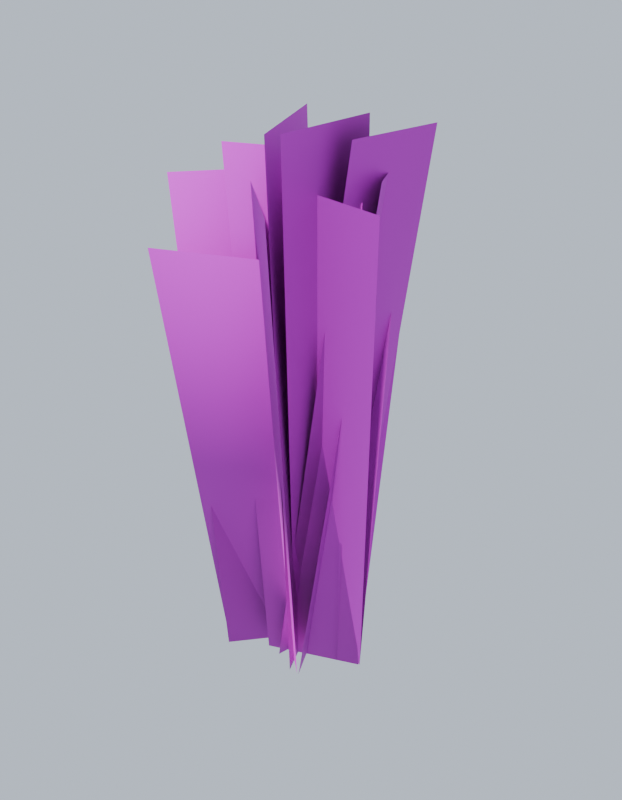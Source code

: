 # Source: juniper_v2.blend  (saved by Blender 5.2.45; exported with 4.5.12 LTS)
import bpy
from mathutils import Matrix  # noqa: F401  (used for matrix-valued properties, if any)

bpy.ops.wm.read_factory_settings(use_empty=True)
scene = bpy.context.scene
scene.name = 'Scene'

# ---- collections
col_collection = bpy.data.collections.new('Collection'); scene.collection.children.link(col_collection)

# ---- images (referenced by path relative to the original .blend; pixels are not part of the script)
import os
ASSET_DIR = os.environ.get("B2B_ASSET_DIR", "")  # directory of the original .blend (textures are referenced by path, not embedded)
HERE = os.path.dirname(os.path.abspath(__file__))  # packed textures are extracted next to this script under _unpacked/

def load_image(name, relpath, width, height, colorspace="sRGB"):
    """Load a texture the original file referenced (path relative to the .blend, or extracted next to this script)."""
    p = next((c for c in (os.path.join(HERE, relpath), os.path.join(ASSET_DIR, relpath)) if relpath and os.path.exists(c)), "")
    if p:
        img = bpy.data.images.load(p, check_existing=True)
        img.name = name
    else:  # same state as the original file: an image datablock whose file is absent (Cycles renders it pink)
        img = bpy.data.images.new(name, width, height)
        img.source = "FILE"
        img.filepath = "//" + (relpath or name)
    img.colorspace_settings.name = colorspace
    return img
img_bush3_alb_png = load_image('bush3_alb.png', 'bush3_alb.png', 1024, 1024, 'sRGB')
img_bush3_nrm_png = load_image('bush3_nrm.png', 'bush3_nrm.png', 1024, 1024, 'Non-Color')

# ---- materials (node trees are filled in below, after node groups)
mat_foliage_bush3 = bpy.data.materials.new('Foliage_Bush3')

# ---- material node trees
mat_foliage_bush3.use_nodes = True; mat_foliage_bush3.node_tree.nodes.clear()
_N = mat_foliage_bush3.node_tree.nodes; _L = mat_foliage_bush3.node_tree.links
n0 = _N.new('ShaderNodeOutputMaterial'); n0.name = 'Material Output'; n0.location = (0, 0)
n1 = _N.new('ShaderNodeBsdfPrincipled'); n1.name = 'Principled BSDF'; n1.location = (0, 0)
n1.inputs[2].default_value = 0.7
n1.inputs[10].default_value = 0.005
n2 = _N.new('ShaderNodeTexImage'); n2.name = 'Image Texture'; n2.location = (0, 0)
n2.image = img_bush3_alb_png
n3 = _N.new('ShaderNodeNormalMap'); n3.name = 'Normal Map'; n3.location = (0, 0)
n3.width = 160
n4 = _N.new('ShaderNodeTexImage'); n4.name = 'Image Texture.001'; n4.location = (0, 0)
n4.image = img_bush3_nrm_png
_L.new(n1.outputs[0], n0.inputs[0])
_L.new(n2.outputs[0], n1.inputs[0])
_L.new(n2.outputs[1], n1.inputs[4])
_L.new(n4.outputs[0], n3.inputs[1])
_L.new(n3.outputs[0], n1.inputs[5])
n0.is_active_output = True

# ---- world
world_previewworld = bpy.data.worlds.new('PreviewWorld'); scene.world = world_previewworld
world_previewworld.use_nodes = True; world_previewworld.node_tree.nodes.clear()
_N = world_previewworld.node_tree.nodes; _L = world_previewworld.node_tree.links
n0 = _N.new('ShaderNodeBackground'); n0.name = 'Background'; n0.location = (-200, 100)
n0.inputs[0].default_value = (0.62, 0.7, 0.82, 1.0)
n1 = _N.new('ShaderNodeOutputWorld'); n1.name = 'World Output'; n1.location = (200, 100)
_L.new(n0.outputs[0], n1.inputs[0])
n1.is_active_output = True

# ---- lights
light_previewsun = bpy.data.lights.new('PreviewSun', 'SUN')
light_previewsun.angle = 0.05236
light_previewsun.energy = 3.5

# ---- meshes
me_juniper_v2_lod0 = bpy.data.meshes.new('juniper_v2_LOD0')
me_juniper_v2_lod0.from_pydata([(-0.2064, 0.02102, -0.05), (0.2512, -0.0564, -0.05), (0.3014, -0.04304, 2.096), (-0.1562, 0.03437, 2.096), (-0.3996, -0.2192, -0.05), (0.1655, 0.01537, -0.05), (0.03989, -0.2608, 2.202), (-0.5252, -0.4954, 2.202), (-0.1072, -0.197, -0.05), (0.3596, -0.009712, -0.05), (0.1889, -0.05956, 2.679), (-0.278, -0.2468, 2.679), (-0.2944, -0.3148, -0.05), (0.1145, 0.1617, -0.05), (-0.2006, 0.2053, 2.488), (-0.6096, -0.2712, 2.488), (-0.2125, -0.09331, -0.05), (-0.02616, 0.3655, -0.05), (-0.1597, 0.687, 2.414), (-0.3461, 0.2282, 2.414), (-0.01951, -0.2139, -0.05), (0.07524, 0.2672, -0.05), (0.432, 0.3711, 2.756), (0.3372, -0.11, 2.756), (0.1657, -0.2713, -0.05), (-0.04354, 0.1649, -0.05), (0.2148, 0.4214, 2.574), (0.424, -0.01484, 2.574), (0.107, -0.2721, -0.05), (-0.1256, 0.2729, -0.05), (-0.0935, 0.1162, 2.807), (0.1391, -0.4289, 2.807), (0.158, -0.2721, -0.05), (-0.2479, 0.08679, -0.05), (-0.1087, -0.2495, 2.536), (0.2971, -0.6084, 2.536), (0.3476, 0.02065, -0.05), (-0.1304, 0.2237, -0.05), (-0.1789, 0.4853, 2.062), (0.2991, 0.2823, 2.062)], [], [(0, 1, 2, 3), (4, 5, 6, 7), (8, 9, 10, 11), (12, 13, 14, 15), (16, 17, 18, 19), (20, 21, 22, 23), (24, 25, 26, 27), (28, 29, 30, 31), (32, 33, 34, 35), (36, 37, 38, 39)])
me_juniper_v2_lod0.polygons.foreach_set('use_smooth', [True] * 10)
_uv = me_juniper_v2_lod0.uv_layers.new(name='UVMap')
_uv.uv.foreach_set('vector', [0.504, 0.504, 0.996, 0.504, 0.996, 0.996, 0.504, 0.996, 0.504, 0.504, 0.996, 0.504, 0.996, 0.996, 0.504, 0.996, 0.504, 0.504, 0.996, 0.504, 0.996, 0.996, 0.504, 0.996, 0.504, 0.504, 0.996, 0.504, 0.996, 0.996, 0.504, 0.996, 0.504, 0.504, 0.996, 0.504, 0.996, 0.996, 0.504, 0.996, 0.504, 0.504, 0.996, 0.504, 0.996, 0.996, 0.504, 0.996, 0.504, 0.504, 0.996, 0.504, 0.996, 0.996, 0.504, 0.996, 0.504, 0.504, 0.996, 0.504, 0.996, 0.996, 0.504, 0.996, 0.504, 0.504, 0.996, 0.504, 0.996, 0.996, 0.504, 0.996, 0.504, 0.504, 0.996, 0.504, 0.996, 0.996, 0.504, 0.996])
_ca = me_juniper_v2_lod0.color_attributes.new('Col', 'BYTE_COLOR', 'CORNER')
_ca.data.foreach_set('color', [0.2705, 0.2705, 0.2705, 1.0, 0.2705, 0.2705, 0.2705, 1.0, 1.0, 1.0, 1.0, 1.0, 1.0, 1.0, 1.0, 1.0, 0.2747, 0.2747, 0.2747, 1.0, 0.2747, 0.2747, 0.2747, 1.0, 1.0, 1.0, 1.0, 1.0, 1.0, 1.0, 1.0, 1.0, 0.2664, 0.2664, 0.2664, 1.0, 0.2664, 0.2664, 0.2664, 1.0, 1.0, 1.0, 1.0, 1.0, 1.0, 1.0, 1.0, 1.0, 0.3663, 0.3663, 0.3663, 1.0, 0.3663, 0.3663, 0.3663, 1.0, 1.0, 1.0, 1.0, 1.0, 1.0, 1.0, 1.0, 1.0, 0.3763, 0.3763, 0.3763, 1.0, 0.3763, 0.3763, 0.3763, 1.0, 1.0, 1.0, 1.0, 1.0, 1.0, 1.0, 1.0, 1.0, 0.3095, 0.3095, 0.3095, 1.0, 0.3095, 0.3095, 0.3095, 1.0, 1.0, 1.0, 1.0, 1.0, 1.0, 1.0, 1.0, 1.0, 0.3515, 0.3515, 0.3515, 1.0, 0.3515, 0.3515, 0.3515, 1.0, 1.0, 1.0, 1.0, 1.0, 1.0, 1.0, 1.0, 1.0, 0.3663, 0.3663, 0.3663, 1.0, 0.3663, 0.3663, 0.3663, 1.0, 1.0, 1.0, 1.0, 1.0, 1.0, 1.0, 1.0, 1.0, 0.3763, 0.3763, 0.3763, 1.0, 0.3763, 0.3763, 0.3763, 1.0, 1.0, 1.0, 1.0, 1.0, 1.0, 1.0, 1.0, 1.0, 0.2831, 0.2831, 0.2831, 1.0, 0.2831, 0.2831, 0.2831, 1.0, 1.0, 1.0, 1.0, 1.0, 1.0, 1.0, 1.0, 1.0])
me_juniper_v2_lod0.materials.append(mat_foliage_bush3)
me_juniper_v2_lod0.update()
me_juniper_v2_lod0.normals_split_custom_set([tuple(v) for v in zip(*[iter([-0.2834, -0.6045, -0.7445, 0.1083, -0.6706, -0.7339, 0.3469, -0.6912, 0.634, -0.3775, -0.5671, 0.7321, -0.06888, -0.7109, -0.6999, 0.3615, -0.5323, -0.7655, 0.254, -0.8096, 0.5291, -0.2037, -0.9203, 0.3338, 0.1337, -0.7063, -0.6952, 0.497, -0.5571, -0.6653, 0.3899, -0.5993, 0.6992, -0.01542, -0.7569, 0.6533, 0.2578, -0.701, -0.665, 0.6154, -0.2878, -0.7338, 0.3103, -0.2236, 0.924, -0.03117, -0.7221, 0.6911, 0.4691, -0.3711, -0.8014, 0.6522, 0.07249, -0.7546, 0.5649, 0.4178, 0.7116, 0.299, 0.003577, 0.9543, 0.5633, -0.2874, -0.7747, 0.6396, 0.09857, -0.7623, 0.8526, 0.1499, 0.5007, 0.805, -0.192, 0.5614, 0.656, 0.04165, -0.7536, 0.4903, 0.3857, -0.7816, 0.662, 0.5698, 0.4868, 0.8353, 0.2228, 0.5027, 0.6793, 0.01919, -0.7336, 0.4814, 0.4827, -0.7316, 0.507, 0.3598, 0.7833, 0.7062, -0.09995, 0.701, 0.6017, 0.2685, -0.7523, 0.2272, 0.5988, -0.768, 0.3606, 0.2496, 0.8987, 0.7454, -0.0188, 0.6663, 0.4758, 0.5323, -0.7002, 0.12, 0.685, -0.7186, 0.02776, 0.9432, 0.3309, 0.5194, 0.7673, 0.3763])] * 3)])
me_juniper_v2_lod1 = bpy.data.meshes.new('juniper_v2_LOD1')
me_juniper_v2_lod1.from_pydata([(-0.1137, 0.07267, -0.05), (0.3656, -0.004599, -0.05), (0.5951, -0.2562, 2.522), (0.1158, -0.1789, 2.522), (-0.2434, -0.0747, -0.05), (0.1559, 0.2934, -0.05), (0.2981, 0.4416, 2.424), (-0.1012, 0.07346, 2.424), (0.01812, -0.1264, -0.05), (0.05858, 0.4032, -0.05), (0.2699, 0.09681, 2.822), (0.2295, -0.4327, 2.822), (0.1369, -0.05432, -0.05), (-0.2652, 0.2068, -0.05), (-0.07703, 0.2457, 2.464), (0.3251, -0.01535, 2.464)], [], [(0, 1, 2, 3), (4, 5, 6, 7), (8, 9, 10, 11), (12, 13, 14, 15)])
me_juniper_v2_lod1.polygons.foreach_set('use_smooth', [True] * 4)
_uv = me_juniper_v2_lod1.uv_layers.new(name='UVMap')
_uv.uv.foreach_set('vector', [0.504, 0.504, 0.996, 0.504, 0.996, 0.996, 0.504, 0.996, 0.504, 0.504, 0.996, 0.504, 0.996, 0.996, 0.504, 0.996, 0.504, 0.504, 0.996, 0.504, 0.996, 0.996, 0.504, 0.996, 0.504, 0.504, 0.996, 0.504, 0.996, 0.996, 0.504, 0.996])
_ca = me_juniper_v2_lod1.color_attributes.new('Col', 'BYTE_COLOR', 'CORNER')
_ca.data.foreach_set('color', [0.3763, 0.3763, 0.3763, 1.0, 0.3763, 0.3763, 0.3763, 1.0, 1.0, 1.0, 1.0, 1.0, 1.0, 1.0, 1.0, 1.0, 0.3278, 0.3278, 0.3278, 1.0, 0.3278, 0.3278, 0.3278, 1.0, 1.0, 1.0, 1.0, 1.0, 1.0, 1.0, 1.0, 1.0, 0.2789, 0.2789, 0.2789, 1.0, 0.2789, 0.2789, 0.2789, 1.0, 1.0, 1.0, 1.0, 1.0, 1.0, 1.0, 1.0, 1.0, 0.3763, 0.3763, 0.3763, 1.0, 0.3763, 0.3763, 0.3763, 1.0, 1.0, 1.0, 1.0, 1.0, 1.0, 1.0, 1.0, 1.0])
me_juniper_v2_lod1.materials.append(mat_foliage_bush3)
me_juniper_v2_lod1.update()

# ---- objects
ob_juniper_v2_lod0 = bpy.data.objects.new('juniper_v2_LOD0', me_juniper_v2_lod0)
ob_juniper_v2_lod1 = bpy.data.objects.new('juniper_v2_LOD1', me_juniper_v2_lod1)
ob_previewsun = bpy.data.objects.new('PreviewSun', light_previewsun)

# ---- transforms, parenting, visibility, modifiers, constraints
ob_juniper_v2_lod0.location = (0.0, 0.0, 0.0)
ob_juniper_v2_lod1.location = (0.0, 0.0, 0.0)
ob_previewsun.location = (0.0, 0.0, 0.0)
ob_previewsun.rotation_euler = (0.8378, 0.0, 0.5236)

# ---- collection membership
scene.collection.objects.link(ob_juniper_v2_lod0)
scene.collection.objects.link(ob_juniper_v2_lod1)
scene.collection.objects.link(ob_previewsun)

# ---- scene / render settings (as saved in the file)
scene.frame_start = 1; scene.frame_end = 250; scene.frame_set(1)
scene.render.engine = 'BLENDER_EEVEE_NEXT'
scene.render.resolution_x = 700
scene.render.resolution_y = 900
scene.render.bake_bias = 0.0
scene.render.bake_samples = 0
scene.render.compositor_device = 'GPU'
scene.eevee.taa_render_samples = 32
scene.eevee.use_volume_custom_range = False
scene.eevee.fast_gi_thickness_near = 0.1
scene.eevee.fast_gi_thickness_far = 0.0
scene.eevee.ray_tracing_options.screen_trace_thickness = 0.1
bpy.context.view_layer.update()

# ---- added for rendering (the .blend has no active camera): camera
cam_auto = bpy.data.cameras.new('AutoCamera')
cam_auto.lens = 50.0
cam_auto.sensor_width = 36.0
cam_auto.clip_end = 1000.0
ob_auto_camera = bpy.data.objects.new('AutoCamera', cam_auto)
scene.collection.objects.link(ob_auto_camera)
ob_auto_camera.location = (3.11356, -3.70564, 3.88258)
ob_auto_camera.rotation_euler = (1.09748, -7.21219e-08, 0.694738)
scene.camera = ob_auto_camera
bpy.context.view_layer.update()
